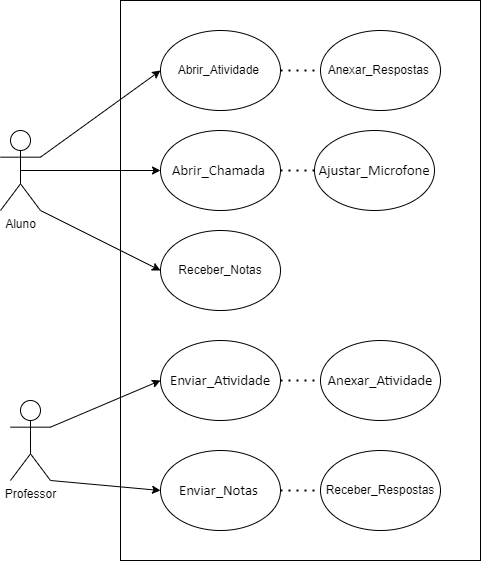

The diagram above was exported from draw.io. Its source (the exported page's mxGraphModel, read from the mxfile embedded in the PNG):
<mxGraphModel dx="1673" dy="934" grid="1" gridSize="10" guides="1" tooltips="1" connect="1" arrows="1" fold="1" page="1" pageScale="1" pageWidth="827" pageHeight="1169" math="0" shadow="0">
  <root>
    <mxCell id="0" />
    <mxCell id="1" parent="0" />
    <mxCell id="p-QEVL-xrBhW1Z7_i8zE-5" value="Aluno" style="shape=umlActor;verticalLabelPosition=bottom;verticalAlign=top;html=1;outlineConnect=0;" vertex="1" parent="1">
      <mxGeometry x="40" y="170" width="40" height="80" as="geometry" />
    </mxCell>
    <mxCell id="p-QEVL-xrBhW1Z7_i8zE-6" value="Professor" style="shape=umlActor;verticalLabelPosition=bottom;verticalAlign=top;html=1;outlineConnect=0;" vertex="1" parent="1">
      <mxGeometry x="50" y="440" width="40" height="80" as="geometry" />
    </mxCell>
    <mxCell id="p-QEVL-xrBhW1Z7_i8zE-8" value="" style="rounded=0;whiteSpace=wrap;html=1;" vertex="1" parent="1">
      <mxGeometry x="160" y="40" width="360" height="560" as="geometry" />
    </mxCell>
    <mxCell id="p-QEVL-xrBhW1Z7_i8zE-12" value="&lt;p class=&quot;MsoNormal&quot;&gt;&lt;font&gt;Receber_Notas&lt;/font&gt;&lt;/p&gt;" style="ellipse;whiteSpace=wrap;html=1;" vertex="1" parent="1">
      <mxGeometry x="200" y="270" width="120" height="80" as="geometry" />
    </mxCell>
    <mxCell id="p-QEVL-xrBhW1Z7_i8zE-13" value="&lt;p class=&quot;MsoNormal&quot;&gt;&lt;font&gt;Abrir_Atividade&amp;nbsp;&lt;/font&gt;&lt;/p&gt;" style="ellipse;whiteSpace=wrap;html=1;" vertex="1" parent="1">
      <mxGeometry x="200" y="70" width="120" height="80" as="geometry" />
    </mxCell>
    <mxCell id="p-QEVL-xrBhW1Z7_i8zE-14" value="&lt;p class=&quot;MsoNormal&quot;&gt;&lt;font&gt;Anexar_Respostas&amp;nbsp;&lt;/font&gt;&lt;/p&gt;" style="ellipse;whiteSpace=wrap;html=1;" vertex="1" parent="1">
      <mxGeometry x="360" y="70" width="120" height="80" as="geometry" />
    </mxCell>
    <mxCell id="p-QEVL-xrBhW1Z7_i8zE-16" value="&lt;span style=&quot;font-size: 11.0pt ; line-height: 107% ; font-family: &amp;#34;calibri&amp;#34; , sans-serif&quot;&gt;Enviar_Atividade &lt;/span&gt;" style="ellipse;whiteSpace=wrap;html=1;" vertex="1" parent="1">
      <mxGeometry x="200" y="380" width="120" height="80" as="geometry" />
    </mxCell>
    <mxCell id="p-QEVL-xrBhW1Z7_i8zE-17" value="&lt;span style=&quot;font-size: 11.0pt ; line-height: 107% ; font-family: &amp;#34;calibri&amp;#34; , sans-serif&quot;&gt;Anexar_Atividade&lt;/span&gt;" style="ellipse;whiteSpace=wrap;html=1;" vertex="1" parent="1">
      <mxGeometry x="360" y="380" width="120" height="80" as="geometry" />
    </mxCell>
    <mxCell id="p-QEVL-xrBhW1Z7_i8zE-18" value="&lt;span style=&quot;font-size: 11.0pt ; line-height: 107% ; font-family: &amp;#34;calibri&amp;#34; , sans-serif&quot;&gt;Enviar_Notas&amp;nbsp;&lt;/span&gt;" style="ellipse;whiteSpace=wrap;html=1;" vertex="1" parent="1">
      <mxGeometry x="200" y="490" width="120" height="80" as="geometry" />
    </mxCell>
    <mxCell id="p-QEVL-xrBhW1Z7_i8zE-19" value="&lt;p class=&quot;MsoNormal&quot;&gt;&lt;font&gt;Receber_Respostas &lt;/font&gt;&lt;/p&gt;" style="ellipse;whiteSpace=wrap;html=1;" vertex="1" parent="1">
      <mxGeometry x="360" y="490" width="120" height="80" as="geometry" />
    </mxCell>
    <mxCell id="p-QEVL-xrBhW1Z7_i8zE-21" value="&lt;span style=&quot;font-size: 11.0pt ; line-height: 107% ; font-family: &amp;#34;calibri&amp;#34; , sans-serif&quot;&gt;Abrir_Chamada&amp;nbsp;&lt;/span&gt;" style="ellipse;whiteSpace=wrap;html=1;" vertex="1" parent="1">
      <mxGeometry x="200" y="170" width="120" height="80" as="geometry" />
    </mxCell>
    <mxCell id="p-QEVL-xrBhW1Z7_i8zE-22" value="&lt;span style=&quot;font-size: 11.0pt ; line-height: 107% ; font-family: &amp;#34;calibri&amp;#34; , sans-serif&quot;&gt;Ajustar_Microfone&lt;/span&gt;" style="ellipse;whiteSpace=wrap;html=1;" vertex="1" parent="1">
      <mxGeometry x="354" y="170" width="120" height="80" as="geometry" />
    </mxCell>
    <mxCell id="p-QEVL-xrBhW1Z7_i8zE-29" value="" style="endArrow=classic;html=1;rounded=0;entryX=0;entryY=0.5;entryDx=0;entryDy=0;exitX=1;exitY=1;exitDx=0;exitDy=0;exitPerimeter=0;" edge="1" parent="1" source="p-QEVL-xrBhW1Z7_i8zE-6" target="p-QEVL-xrBhW1Z7_i8zE-18">
      <mxGeometry width="50" height="50" relative="1" as="geometry">
        <mxPoint x="100" y="550" as="sourcePoint" />
        <mxPoint x="110" y="640" as="targetPoint" />
      </mxGeometry>
    </mxCell>
    <mxCell id="p-QEVL-xrBhW1Z7_i8zE-32" value="" style="endArrow=classic;html=1;rounded=0;entryX=0;entryY=0.5;entryDx=0;entryDy=0;exitX=1;exitY=0.3333333333333333;exitDx=0;exitDy=0;exitPerimeter=0;" edge="1" parent="1" source="p-QEVL-xrBhW1Z7_i8zE-6" target="p-QEVL-xrBhW1Z7_i8zE-16">
      <mxGeometry width="50" height="50" relative="1" as="geometry">
        <mxPoint x="100" y="500" as="sourcePoint" />
        <mxPoint x="160" y="410" as="targetPoint" />
      </mxGeometry>
    </mxCell>
    <mxCell id="p-QEVL-xrBhW1Z7_i8zE-33" value="" style="endArrow=classic;html=1;rounded=0;entryX=0;entryY=0.5;entryDx=0;entryDy=0;exitX=1;exitY=1;exitDx=0;exitDy=0;exitPerimeter=0;" edge="1" parent="1" source="p-QEVL-xrBhW1Z7_i8zE-5" target="p-QEVL-xrBhW1Z7_i8zE-12">
      <mxGeometry width="50" height="50" relative="1" as="geometry">
        <mxPoint x="90" y="240" as="sourcePoint" />
        <mxPoint x="150" y="280" as="targetPoint" />
      </mxGeometry>
    </mxCell>
    <mxCell id="p-QEVL-xrBhW1Z7_i8zE-34" value="" style="endArrow=classic;html=1;rounded=0;entryX=0;entryY=0.5;entryDx=0;entryDy=0;exitX=1;exitY=0.3333333333333333;exitDx=0;exitDy=0;exitPerimeter=0;" edge="1" parent="1" source="p-QEVL-xrBhW1Z7_i8zE-5" target="p-QEVL-xrBhW1Z7_i8zE-13">
      <mxGeometry width="50" height="50" relative="1" as="geometry">
        <mxPoint x="90" y="170" as="sourcePoint" />
        <mxPoint x="140" y="100" as="targetPoint" />
      </mxGeometry>
    </mxCell>
    <mxCell id="p-QEVL-xrBhW1Z7_i8zE-35" value="" style="endArrow=classic;html=1;rounded=0;entryX=0;entryY=0.5;entryDx=0;entryDy=0;exitX=0.5;exitY=0.5;exitDx=0;exitDy=0;exitPerimeter=0;" edge="1" parent="1" source="p-QEVL-xrBhW1Z7_i8zE-5" target="p-QEVL-xrBhW1Z7_i8zE-21">
      <mxGeometry width="50" height="50" relative="1" as="geometry">
        <mxPoint x="90" y="210" as="sourcePoint" />
        <mxPoint x="140" y="180" as="targetPoint" />
      </mxGeometry>
    </mxCell>
    <mxCell id="p-QEVL-xrBhW1Z7_i8zE-36" value="" style="endArrow=none;dashed=1;html=1;dashPattern=1 3;strokeWidth=2;rounded=0;exitX=1;exitY=0.5;exitDx=0;exitDy=0;entryX=0;entryY=0.5;entryDx=0;entryDy=0;" edge="1" parent="1" source="p-QEVL-xrBhW1Z7_i8zE-13" target="p-QEVL-xrBhW1Z7_i8zE-14">
      <mxGeometry width="50" height="50" relative="1" as="geometry">
        <mxPoint x="320" y="150" as="sourcePoint" />
        <mxPoint x="370" y="100" as="targetPoint" />
      </mxGeometry>
    </mxCell>
    <mxCell id="p-QEVL-xrBhW1Z7_i8zE-38" value="" style="endArrow=none;dashed=1;html=1;dashPattern=1 3;strokeWidth=2;rounded=0;" edge="1" parent="1" source="p-QEVL-xrBhW1Z7_i8zE-22">
      <mxGeometry width="50" height="50" relative="1" as="geometry">
        <mxPoint x="283.28932188134524" y="260" as="sourcePoint" />
        <mxPoint x="320" y="210" as="targetPoint" />
        <Array as="points">
          <mxPoint x="320" y="210" />
        </Array>
      </mxGeometry>
    </mxCell>
    <mxCell id="p-QEVL-xrBhW1Z7_i8zE-39" value="" style="endArrow=none;dashed=1;html=1;dashPattern=1 3;strokeWidth=2;rounded=0;entryX=0;entryY=0.5;entryDx=0;entryDy=0;" edge="1" parent="1" source="p-QEVL-xrBhW1Z7_i8zE-16" target="p-QEVL-xrBhW1Z7_i8zE-17">
      <mxGeometry width="50" height="50" relative="1" as="geometry">
        <mxPoint x="320" y="470" as="sourcePoint" />
        <mxPoint x="390.71067811865476" y="420" as="targetPoint" />
      </mxGeometry>
    </mxCell>
    <mxCell id="p-QEVL-xrBhW1Z7_i8zE-41" value="" style="endArrow=none;dashed=1;html=1;dashPattern=1 3;strokeWidth=2;rounded=0;exitX=1;exitY=0.5;exitDx=0;exitDy=0;entryX=0;entryY=0.5;entryDx=0;entryDy=0;" edge="1" parent="1" source="p-QEVL-xrBhW1Z7_i8zE-18" target="p-QEVL-xrBhW1Z7_i8zE-19">
      <mxGeometry width="50" height="50" relative="1" as="geometry">
        <mxPoint x="310" y="730" as="sourcePoint" />
        <mxPoint x="360" y="680" as="targetPoint" />
      </mxGeometry>
    </mxCell>
  </root>
</mxGraphModel>